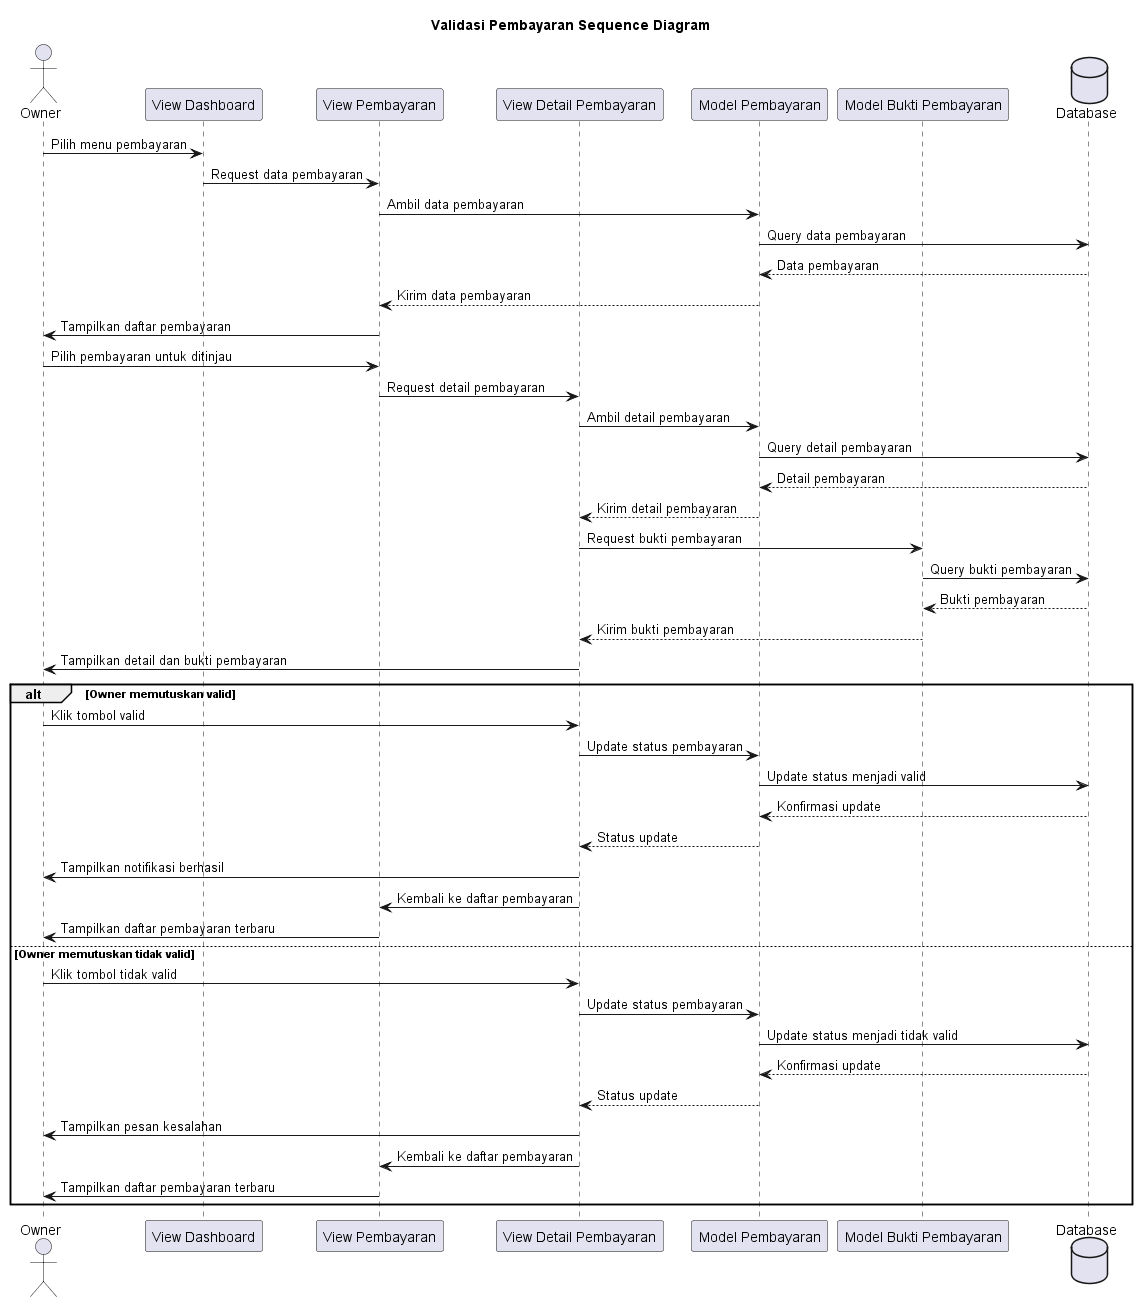

The diagram above was rendered by PlantUML. Its source (embedded in the PNG):
@startuml
title Validasi Pembayaran Sequence Diagram

actor Owner
participant "View Dashboard" as VD
participant "View Pembayaran" as VP
participant "View Detail Pembayaran" as VDP
participant "Model Pembayaran" as MP
participant "Model Bukti Pembayaran" as MBP
database Database

Owner->VD: Pilih menu pembayaran
VD->VP: Request data pembayaran
VP->MP: Ambil data pembayaran
MP->Database: Query data pembayaran
Database-->MP: Data pembayaran
MP-->VP: Kirim data pembayaran
VP->Owner: Tampilkan daftar pembayaran

Owner->VP: Pilih pembayaran untuk ditinjau
VP->VDP: Request detail pembayaran
VDP->MP: Ambil detail pembayaran
MP->Database: Query detail pembayaran
Database-->MP: Detail pembayaran
MP-->VDP: Kirim detail pembayaran

VDP->MBP: Request bukti pembayaran
MBP->Database: Query bukti pembayaran
Database-->MBP: Bukti pembayaran
MBP-->VDP: Kirim bukti pembayaran
VDP->Owner: Tampilkan detail dan bukti pembayaran

alt Owner memutuskan valid
    Owner->VDP: Klik tombol valid
    VDP->MP: Update status pembayaran
    MP->Database: Update status menjadi valid
    Database-->MP: Konfirmasi update
    MP-->VDP: Status update
    VDP->Owner: Tampilkan notifikasi berhasil
    VDP->VP: Kembali ke daftar pembayaran
    VP->Owner: Tampilkan daftar pembayaran terbaru
else Owner memutuskan tidak valid
    Owner->VDP: Klik tombol tidak valid
    VDP->MP: Update status pembayaran
    MP->Database: Update status menjadi tidak valid
    Database-->MP: Konfirmasi update
    MP-->VDP: Status update
    VDP->Owner: Tampilkan pesan kesalahan
    VDP->VP: Kembali ke daftar pembayaran
    VP->Owner: Tampilkan daftar pembayaran terbaru
end 
@enduml